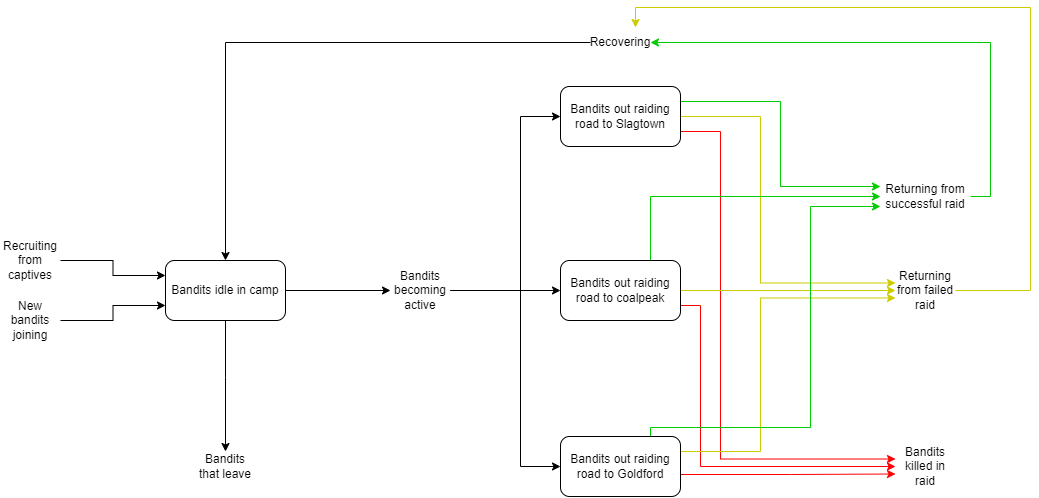

The diagram above was exported from draw.io. Its source (the exported page's mxGraphModel, read from the mxfile embedded in the PNG):
<mxGraphModel dx="1185" dy="721" grid="1" gridSize="10" guides="1" tooltips="1" connect="1" arrows="1" fold="1" page="1" pageScale="1" pageWidth="1169" pageHeight="827" math="0" shadow="0">
  <root>
    <mxCell id="0" />
    <mxCell id="1" parent="0" />
    <mxCell id="DJGORSCnKYUqRFnBcrNo-24" style="edgeStyle=orthogonalEdgeStyle;rounded=0;orthogonalLoop=1;jettySize=auto;html=1;exitX=0.5;exitY=1;exitDx=0;exitDy=0;" parent="1" source="DJGORSCnKYUqRFnBcrNo-1" target="DJGORSCnKYUqRFnBcrNo-25" edge="1">
      <mxGeometry relative="1" as="geometry">
        <mxPoint x="110" y="538" as="targetPoint" />
        <Array as="points">
          <mxPoint x="295" y="539" />
          <mxPoint x="295" y="539" />
        </Array>
      </mxGeometry>
    </mxCell>
    <mxCell id="8un42WpEUu5cPjJsiB96-18" style="edgeStyle=orthogonalEdgeStyle;rounded=0;orthogonalLoop=1;jettySize=auto;html=1;" parent="1" source="DJGORSCnKYUqRFnBcrNo-1" target="8un42WpEUu5cPjJsiB96-17" edge="1">
      <mxGeometry relative="1" as="geometry" />
    </mxCell>
    <mxCell id="DJGORSCnKYUqRFnBcrNo-1" value="Bandits idle in camp" style="rounded=1;whiteSpace=wrap;html=1;" parent="1" vertex="1">
      <mxGeometry x="235" y="422" width="120" height="60" as="geometry" />
    </mxCell>
    <mxCell id="8un42WpEUu5cPjJsiB96-31" style="edgeStyle=orthogonalEdgeStyle;rounded=0;orthogonalLoop=1;jettySize=auto;html=1;exitX=1;exitY=0.75;exitDx=0;exitDy=0;entryX=0;entryY=0.25;entryDx=0;entryDy=0;strokeColor=#FF0000;" parent="1" source="DJGORSCnKYUqRFnBcrNo-2" target="DJGORSCnKYUqRFnBcrNo-18" edge="1">
      <mxGeometry relative="1" as="geometry">
        <Array as="points">
          <mxPoint x="790" y="293" />
          <mxPoint x="790" y="621" />
        </Array>
      </mxGeometry>
    </mxCell>
    <mxCell id="8un42WpEUu5cPjJsiB96-35" style="edgeStyle=orthogonalEdgeStyle;rounded=0;orthogonalLoop=1;jettySize=auto;html=1;exitX=1;exitY=0.5;exitDx=0;exitDy=0;entryX=0;entryY=0.25;entryDx=0;entryDy=0;strokeColor=#CCCC00;" parent="1" source="DJGORSCnKYUqRFnBcrNo-2" target="8un42WpEUu5cPjJsiB96-3" edge="1">
      <mxGeometry relative="1" as="geometry">
        <Array as="points">
          <mxPoint x="830" y="278" />
          <mxPoint x="830" y="445" />
        </Array>
      </mxGeometry>
    </mxCell>
    <mxCell id="8un42WpEUu5cPjJsiB96-38" style="edgeStyle=orthogonalEdgeStyle;rounded=0;orthogonalLoop=1;jettySize=auto;html=1;exitX=1;exitY=0.25;exitDx=0;exitDy=0;entryX=0;entryY=0.25;entryDx=0;entryDy=0;strokeColor=#00CC00;" parent="1" source="DJGORSCnKYUqRFnBcrNo-2" target="8un42WpEUu5cPjJsiB96-9" edge="1">
      <mxGeometry relative="1" as="geometry" />
    </mxCell>
    <mxCell id="DJGORSCnKYUqRFnBcrNo-2" value="Bandits out raiding road to Slagtown" style="rounded=1;whiteSpace=wrap;html=1;" parent="1" vertex="1">
      <mxGeometry x="630" y="248" width="120" height="60" as="geometry" />
    </mxCell>
    <mxCell id="8un42WpEUu5cPjJsiB96-30" style="edgeStyle=orthogonalEdgeStyle;rounded=0;orthogonalLoop=1;jettySize=auto;html=1;exitX=1;exitY=0.75;exitDx=0;exitDy=0;entryX=0;entryY=0.5;entryDx=0;entryDy=0;strokeColor=#FF0000;" parent="1" source="DJGORSCnKYUqRFnBcrNo-7" target="DJGORSCnKYUqRFnBcrNo-18" edge="1">
      <mxGeometry relative="1" as="geometry">
        <Array as="points">
          <mxPoint x="770" y="467" />
          <mxPoint x="770" y="628" />
        </Array>
      </mxGeometry>
    </mxCell>
    <mxCell id="8un42WpEUu5cPjJsiB96-32" style="edgeStyle=orthogonalEdgeStyle;rounded=0;orthogonalLoop=1;jettySize=auto;html=1;exitX=1;exitY=0.5;exitDx=0;exitDy=0;entryX=0;entryY=0.5;entryDx=0;entryDy=0;fillColor=#ffe6cc;strokeColor=#CCCC00;" parent="1" source="DJGORSCnKYUqRFnBcrNo-7" target="8un42WpEUu5cPjJsiB96-3" edge="1">
      <mxGeometry relative="1" as="geometry" />
    </mxCell>
    <mxCell id="8un42WpEUu5cPjJsiB96-37" style="edgeStyle=orthogonalEdgeStyle;rounded=0;orthogonalLoop=1;jettySize=auto;html=1;exitX=0.75;exitY=0;exitDx=0;exitDy=0;entryX=0;entryY=0.5;entryDx=0;entryDy=0;strokeColor=#00CC00;" parent="1" source="DJGORSCnKYUqRFnBcrNo-7" target="8un42WpEUu5cPjJsiB96-9" edge="1">
      <mxGeometry relative="1" as="geometry" />
    </mxCell>
    <mxCell id="DJGORSCnKYUqRFnBcrNo-7" value="Bandits out raiding road to coalpeak" style="rounded=1;whiteSpace=wrap;html=1;" parent="1" vertex="1">
      <mxGeometry x="630" y="422" width="120" height="60" as="geometry" />
    </mxCell>
    <mxCell id="8un42WpEUu5cPjJsiB96-29" style="edgeStyle=orthogonalEdgeStyle;rounded=0;orthogonalLoop=1;jettySize=auto;html=1;exitX=1;exitY=0.75;exitDx=0;exitDy=0;entryX=0;entryY=0.75;entryDx=0;entryDy=0;strokeColor=#FF0000;" parent="1" source="DJGORSCnKYUqRFnBcrNo-10" target="DJGORSCnKYUqRFnBcrNo-18" edge="1">
      <mxGeometry relative="1" as="geometry">
        <Array as="points">
          <mxPoint x="750" y="636" />
          <mxPoint x="860" y="636" />
        </Array>
      </mxGeometry>
    </mxCell>
    <mxCell id="8un42WpEUu5cPjJsiB96-34" style="edgeStyle=orthogonalEdgeStyle;rounded=0;orthogonalLoop=1;jettySize=auto;html=1;exitX=1;exitY=0.25;exitDx=0;exitDy=0;entryX=0;entryY=0.75;entryDx=0;entryDy=0;strokeColor=#CCCC00;" parent="1" source="DJGORSCnKYUqRFnBcrNo-10" target="8un42WpEUu5cPjJsiB96-3" edge="1">
      <mxGeometry relative="1" as="geometry">
        <Array as="points">
          <mxPoint x="830" y="613" />
          <mxPoint x="830" y="460" />
        </Array>
      </mxGeometry>
    </mxCell>
    <mxCell id="8un42WpEUu5cPjJsiB96-36" style="edgeStyle=orthogonalEdgeStyle;rounded=0;orthogonalLoop=1;jettySize=auto;html=1;exitX=0.75;exitY=0;exitDx=0;exitDy=0;entryX=0;entryY=0.75;entryDx=0;entryDy=0;strokeColor=#00CC00;" parent="1" source="DJGORSCnKYUqRFnBcrNo-10" target="8un42WpEUu5cPjJsiB96-9" edge="1">
      <mxGeometry relative="1" as="geometry">
        <Array as="points">
          <mxPoint x="720" y="589" />
          <mxPoint x="880" y="589" />
          <mxPoint x="880" y="368" />
        </Array>
      </mxGeometry>
    </mxCell>
    <mxCell id="DJGORSCnKYUqRFnBcrNo-10" value="Bandits out raiding road to Goldford" style="rounded=1;whiteSpace=wrap;html=1;" parent="1" vertex="1">
      <mxGeometry x="630" y="598" width="120" height="60" as="geometry" />
    </mxCell>
    <mxCell id="8un42WpEUu5cPjJsiB96-43" style="edgeStyle=orthogonalEdgeStyle;rounded=0;orthogonalLoop=1;jettySize=auto;html=1;entryX=0;entryY=0.75;entryDx=0;entryDy=0;strokeColor=#000000;" parent="1" source="DJGORSCnKYUqRFnBcrNo-13" target="DJGORSCnKYUqRFnBcrNo-1" edge="1">
      <mxGeometry relative="1" as="geometry" />
    </mxCell>
    <mxCell id="DJGORSCnKYUqRFnBcrNo-13" value="New bandits joining" style="text;html=1;strokeColor=none;fillColor=none;align=center;verticalAlign=middle;whiteSpace=wrap;rounded=0;" parent="1" vertex="1">
      <mxGeometry x="70" y="467" width="60" height="30" as="geometry" />
    </mxCell>
    <mxCell id="8un42WpEUu5cPjJsiB96-42" style="edgeStyle=orthogonalEdgeStyle;rounded=0;orthogonalLoop=1;jettySize=auto;html=1;entryX=0;entryY=0.25;entryDx=0;entryDy=0;strokeColor=#000000;" parent="1" source="DJGORSCnKYUqRFnBcrNo-15" target="DJGORSCnKYUqRFnBcrNo-1" edge="1">
      <mxGeometry relative="1" as="geometry" />
    </mxCell>
    <mxCell id="DJGORSCnKYUqRFnBcrNo-15" value="Recruiting from captives" style="text;html=1;strokeColor=none;fillColor=none;align=center;verticalAlign=middle;whiteSpace=wrap;rounded=0;" parent="1" vertex="1">
      <mxGeometry x="70" y="407" width="60" height="30" as="geometry" />
    </mxCell>
    <mxCell id="DJGORSCnKYUqRFnBcrNo-18" value="Bandits killed in raid" style="text;html=1;strokeColor=none;fillColor=none;align=center;verticalAlign=middle;whiteSpace=wrap;rounded=0;" parent="1" vertex="1">
      <mxGeometry x="965" y="613" width="60" height="30" as="geometry" />
    </mxCell>
    <mxCell id="DJGORSCnKYUqRFnBcrNo-25" value="Bandits that leave" style="text;html=1;strokeColor=none;fillColor=none;align=center;verticalAlign=middle;whiteSpace=wrap;rounded=0;" parent="1" vertex="1">
      <mxGeometry x="265" y="613" width="60" height="30" as="geometry" />
    </mxCell>
    <mxCell id="8un42WpEUu5cPjJsiB96-40" style="edgeStyle=orthogonalEdgeStyle;rounded=0;orthogonalLoop=1;jettySize=auto;html=1;entryX=0.75;entryY=0;entryDx=0;entryDy=0;strokeColor=#CCCC00;" parent="1" source="8un42WpEUu5cPjJsiB96-3" target="8un42WpEUu5cPjJsiB96-5" edge="1">
      <mxGeometry relative="1" as="geometry">
        <Array as="points">
          <mxPoint x="1100" y="452" />
          <mxPoint x="1100" y="169" />
          <mxPoint x="705" y="169" />
        </Array>
      </mxGeometry>
    </mxCell>
    <mxCell id="8un42WpEUu5cPjJsiB96-3" value="Returning from failed raid" style="text;html=1;strokeColor=none;fillColor=none;align=center;verticalAlign=middle;whiteSpace=wrap;rounded=0;" parent="1" vertex="1">
      <mxGeometry x="965" y="437" width="60" height="30" as="geometry" />
    </mxCell>
    <mxCell id="8un42WpEUu5cPjJsiB96-6" style="edgeStyle=orthogonalEdgeStyle;rounded=0;orthogonalLoop=1;jettySize=auto;html=1;entryX=0.5;entryY=0;entryDx=0;entryDy=0;" parent="1" source="8un42WpEUu5cPjJsiB96-5" target="DJGORSCnKYUqRFnBcrNo-1" edge="1">
      <mxGeometry relative="1" as="geometry">
        <mxPoint x="295" y="379" as="targetPoint" />
        <Array as="points">
          <mxPoint x="295" y="204" />
        </Array>
      </mxGeometry>
    </mxCell>
    <mxCell id="8un42WpEUu5cPjJsiB96-5" value="Recovering" style="text;html=1;strokeColor=none;fillColor=none;align=center;verticalAlign=middle;whiteSpace=wrap;rounded=0;" parent="1" vertex="1">
      <mxGeometry x="660" y="189" width="60" height="30" as="geometry" />
    </mxCell>
    <mxCell id="8un42WpEUu5cPjJsiB96-39" style="edgeStyle=orthogonalEdgeStyle;rounded=0;orthogonalLoop=1;jettySize=auto;html=1;entryX=1;entryY=0.5;entryDx=0;entryDy=0;strokeColor=#00CC00;" parent="1" source="8un42WpEUu5cPjJsiB96-9" target="8un42WpEUu5cPjJsiB96-5" edge="1">
      <mxGeometry relative="1" as="geometry">
        <Array as="points">
          <mxPoint x="1060" y="358" />
          <mxPoint x="1060" y="204" />
        </Array>
      </mxGeometry>
    </mxCell>
    <mxCell id="8un42WpEUu5cPjJsiB96-9" value="Returning from successful raid" style="text;html=1;strokeColor=none;fillColor=none;align=center;verticalAlign=middle;whiteSpace=wrap;rounded=0;" parent="1" vertex="1">
      <mxGeometry x="950" y="338" width="90" height="40" as="geometry" />
    </mxCell>
    <mxCell id="8un42WpEUu5cPjJsiB96-19" style="edgeStyle=orthogonalEdgeStyle;rounded=0;orthogonalLoop=1;jettySize=auto;html=1;entryX=0;entryY=0.5;entryDx=0;entryDy=0;" parent="1" source="8un42WpEUu5cPjJsiB96-17" target="DJGORSCnKYUqRFnBcrNo-7" edge="1">
      <mxGeometry relative="1" as="geometry" />
    </mxCell>
    <mxCell id="8un42WpEUu5cPjJsiB96-20" style="edgeStyle=orthogonalEdgeStyle;rounded=0;orthogonalLoop=1;jettySize=auto;html=1;entryX=0;entryY=0.5;entryDx=0;entryDy=0;" parent="1" source="8un42WpEUu5cPjJsiB96-17" target="DJGORSCnKYUqRFnBcrNo-2" edge="1">
      <mxGeometry relative="1" as="geometry">
        <Array as="points">
          <mxPoint x="590" y="452" />
          <mxPoint x="590" y="278" />
        </Array>
      </mxGeometry>
    </mxCell>
    <mxCell id="8un42WpEUu5cPjJsiB96-21" style="edgeStyle=orthogonalEdgeStyle;rounded=0;orthogonalLoop=1;jettySize=auto;html=1;entryX=0;entryY=0.5;entryDx=0;entryDy=0;" parent="1" source="8un42WpEUu5cPjJsiB96-17" target="DJGORSCnKYUqRFnBcrNo-10" edge="1">
      <mxGeometry relative="1" as="geometry">
        <Array as="points">
          <mxPoint x="590" y="452" />
          <mxPoint x="590" y="628" />
        </Array>
      </mxGeometry>
    </mxCell>
    <mxCell id="8un42WpEUu5cPjJsiB96-17" value="Bandits becoming active" style="text;html=1;strokeColor=none;fillColor=none;align=center;verticalAlign=middle;whiteSpace=wrap;rounded=0;" parent="1" vertex="1">
      <mxGeometry x="460" y="437" width="60" height="30" as="geometry" />
    </mxCell>
  </root>
</mxGraphModel>